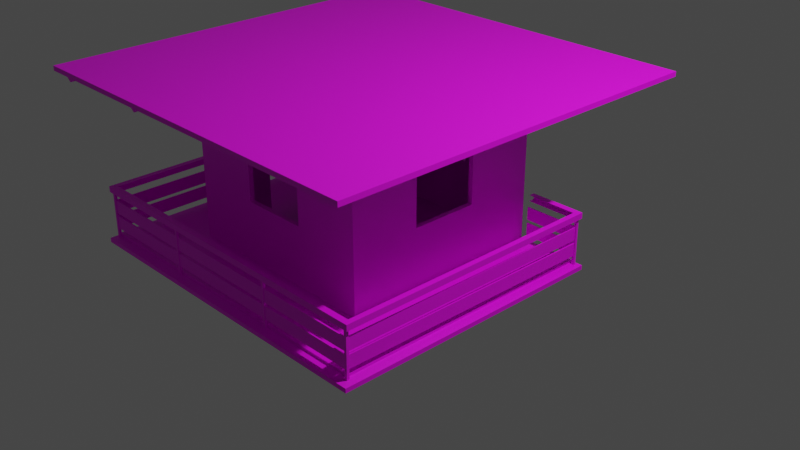 # Source: House.blend  (saved by Blender 2.80.75; exported with 4.5.12 LTS)
import bpy
from mathutils import Matrix  # noqa: F401  (used for matrix-valued properties, if any)

bpy.ops.wm.read_factory_settings(use_empty=True)
scene = bpy.context.scene
scene.name = 'Scene'

# ---- collections
col_collection = bpy.data.collections.new('Collection'); scene.collection.children.link(col_collection)

# ---- images (referenced by path relative to the original .blend; pixels are not part of the script)
import os
ASSET_DIR = os.environ.get("B2B_ASSET_DIR", "")  # directory of the original .blend (textures are referenced by path, not embedded)
HERE = os.path.dirname(os.path.abspath(__file__))  # packed textures are extracted next to this script under _unpacked/

def load_image(name, relpath, width, height, colorspace="sRGB"):
    """Load a texture the original file referenced (path relative to the .blend, or extracted next to this script)."""
    p = next((c for c in (os.path.join(HERE, relpath), os.path.join(ASSET_DIR, relpath)) if relpath and os.path.exists(c)), "")
    if p:
        img = bpy.data.images.load(p, check_existing=True)
        img.name = name
    else:  # same state as the original file: an image datablock whose file is absent (Cycles renders it pink)
        img = bpy.data.images.new(name, width, height)
        img.source = "FILE"
        img.filepath = "//" + (relpath or name)
    img.colorspace_settings.name = colorspace
    return img
img_wood_2_jpg_001 = load_image('wood 2.jpg.001', 'wood 2.jpg', 1024, 1024, 'sRGB')

# ---- materials (node trees are filled in below, after node groups)
mat_material = bpy.data.materials.new('Material')
mat_material.use_transparent_shadow = False

# ---- material node trees
mat_material.use_nodes = True; mat_material.node_tree.nodes.clear()
_N = mat_material.node_tree.nodes; _L = mat_material.node_tree.links
n0 = _N.new('ShaderNodeOutputMaterial'); n0.name = 'Material Output'; n0.location = (300, 300)
n1 = _N.new('ShaderNodeBsdfPrincipled'); n1.name = 'Principled BSDF'; n1.location = (10, 300)
n1.distribution = 'GGX'
n1.subsurface_method = 'BURLEY'
n1.inputs[3].default_value = 1.45
n1.inputs[27].default_value = (0.0, 0.0, 0.0, 1.0)
n1.inputs[28].default_value = 1.0
n2 = _N.new('ShaderNodeTexImage'); n2.name = 'Image Texture'; n2.location = (-280, 280)
n2.image = img_wood_2_jpg_001
_L.new(n1.outputs[0], n0.inputs[0])
_L.new(n2.outputs[0], n1.inputs[0])
n0.is_active_output = True

# ---- world
world_world = bpy.data.worlds.new('World'); scene.world = world_world
world_world.use_nodes = True; world_world.node_tree.nodes.clear()
_N = world_world.node_tree.nodes; _L = world_world.node_tree.links
n0 = _N.new('ShaderNodeOutputWorld'); n0.name = 'World Output'; n0.location = (300, 300)
n1 = _N.new('ShaderNodeBackground'); n1.name = 'Background'; n1.location = (10, 300)
n1.inputs[0].default_value = (0.05088, 0.05088, 0.05088, 1.0)
_L.new(n1.outputs[0], n0.inputs[0])
n0.is_active_output = True
world_world.color = (0.05088, 0.05088, 0.05088)
world_world.use_sun_shadow = False
world_world.sun_shadow_jitter_overblur = 0.0

# ---- cameras
cam_camera = bpy.data.cameras.new('Camera')
cam_camera.clip_end = 100.0
cam_camera.ortho_scale = 7.314

# ---- lights
light_light = bpy.data.lights.new('Light', 'POINT')
light_light.transmission_factor = 0.0
light_light.energy = 1000.0
light_light.shadow_soft_size = 0.1
light_light.shadow_maximum_resolution = 0.006
light_light.use_absolute_resolution = True

# ---- meshes
me_watchtower = bpy.data.meshes.new('watchtower')
me_watchtower.from_pydata([(-2.111, 2.111, 7.596), (2.111, 2.111, 7.596), (2.111, -2.111, 7.596), (-2.111, -2.111, 7.596), (2.111, -2.111, 7.648), (-2.111, -2.111, 7.648), (-2.111, 2.111, 7.648), (2.111, 2.111, 7.648), (-1.136, -1.136, 5.834), (1.136, -1.136, 5.834), (-1.136, -1.136, 7.625), (1.136, -1.136, 7.625), (-1.136, 1.136, 5.834), (1.136, 1.136, 5.834), (-1.136, 1.136, 7.625), (1.136, 1.136, 7.625), (-1.083, -1.083, 5.834), (1.083, -1.083, 5.834), (-1.083, -1.083, 7.411), (1.083, -1.083, 7.411), (-1.083, 1.082, 5.834), (1.083, 1.082, 5.834), (1.083, 1.082, 7.411), (-1.083, 1.082, 7.411), (-0.3698, -1.136, 7.043), (0.3698, -1.136, 7.043), (-0.3698, 1.136, 7.043), (0.3698, 1.136, 7.043), (1.136, 0.3697, 7.043), (1.136, -0.3699, 7.043), (-1.136, -0.3699, 7.043), (-1.136, 0.3697, 7.043), (-0.3698, -1.083, 7.043), (0.3698, -1.083, 7.043), (-0.3698, 1.082, 7.043), (0.3698, 1.082, 7.043), (1.083, 0.3697, 7.043), (1.083, -0.3699, 7.043), (-1.083, 0.3697, 7.043), (-1.083, -0.3699, 7.043), (-0.3698, -1.136, 6.477), (0.3698, -1.136, 6.477), (-0.3698, 1.136, 6.477), (0.3698, 1.136, 6.477), (1.136, 0.3697, 6.477), (1.136, -0.3699, 6.477), (-1.136, -0.3699, 5.834), (-1.136, 0.3697, 5.834), (-0.3698, -1.083, 6.477), (0.3698, -1.083, 6.477), (-0.3698, 1.082, 6.477), (0.3698, 1.082, 6.477), (1.083, 0.3697, 6.477), (1.083, -0.3699, 6.477), (-1.083, 0.3697, 5.834), (-1.083, -0.3699, 5.834), (-1.089, 1.086, 5.773), (-1.146, -1.129, 5.819), (-1.089, -1.09, 5.773), (-1.129, 1.089, 5.773), (-1.129, 1.146, 5.819), (1.174, 1.146, 5.819), (1.113, 1.129, 5.744), (-1.139, 1.13, 5.778), (-1.139, 1.782, 5.778), (-1.161, 1.789, 5.773), (-1.817, 1.789, 5.773), (-1.817, 1.789, 5.834), (-1.161, 1.789, 5.834), (1.77, -1.774, 5.773), (-1.817, -1.777, 5.834), (1.77, 1.166, 5.834), (1.77, -1.774, 5.834), (1.801, -1.775, 5.801), (1.801, -1.803, 5.795), (1.772, -1.803, 5.795), (1.772, -1.775, 5.808), (1.801, -1.775, 6.339), (1.801, -1.803, 6.339), (1.772, -1.803, 6.339), (1.772, -1.775, 6.339), (-1.797, 1.785, 5.899), (-1.797, 1.785, 6.04), (-1.797, 1.801, 6.04), (-1.797, 1.801, 5.899), (-1.148, 1.785, 5.899), (-1.148, 1.785, 6.04), (-1.148, 1.801, 6.04), (-1.148, 1.801, 5.899), (1.772, -1.796, 6.213), (1.772, -1.796, 6.074), (1.772, -1.782, 6.074), (1.772, -1.782, 6.213), (-1.797, -1.796, 6.213), (-1.797, -1.796, 6.074), (-1.797, -1.782, 6.074), (-1.797, -1.782, 6.213), (1.772, -1.796, 6.038), (1.772, -1.796, 5.899), (1.772, -1.782, 5.899), (1.772, -1.782, 6.038), (-1.797, -1.796, 6.038), (-1.797, -1.796, 5.899), (-1.797, -1.782, 5.899), (-1.797, -1.782, 6.038), (-1.805, 1.779, 6.213), (-1.805, 1.779, 6.074), (-1.817, 1.779, 6.074), (-1.817, 1.779, 6.213), (-1.805, -1.775, 6.213), (-1.805, -1.775, 6.074), (-1.817, -1.775, 6.074), (-1.817, -1.775, 6.213), (-1.805, 1.779, 6.038), (-1.805, 1.779, 5.899), (-1.817, 1.779, 5.899), (-1.817, 1.779, 6.038), (-1.805, -1.775, 6.038), (-1.805, -1.775, 5.899), (-1.817, -1.775, 5.899), (-1.817, -1.775, 6.038), (-0.6674, -1.775, 5.794), (-0.6674, -1.803, 5.794), (-0.6958, -1.803, 5.794), (-0.6958, -1.775, 5.794), (-0.6674, -1.775, 6.339), (-0.6674, -1.803, 6.339), (-0.6958, -1.803, 6.339), (-0.6958, -1.775, 6.339), (-1.119, 1.807, 5.78), (-1.119, 1.779, 5.78), (-1.148, 1.779, 5.78), (-1.148, 1.807, 5.78), (-1.119, 1.807, 6.339), (-1.119, 1.779, 6.339), (-1.148, 1.779, 6.339), (-1.148, 1.807, 6.339), (-1.797, 0.01614, 5.805), (-1.797, -0.01228, 5.805), (-1.825, -0.01228, 5.805), (-1.825, 0.01614, 5.805), (-1.797, 0.01614, 6.339), (-1.797, -0.01228, 6.339), (-1.825, -0.01228, 6.339), (-1.825, 0.01614, 6.339), (-1.797, -1.775, 5.805), (-1.797, -1.803, 5.794), (-1.825, -1.803, 5.794), (-1.825, -1.775, 5.805), (-1.797, -1.775, 6.339), (-1.797, -1.803, 6.339), (-1.825, -1.803, 6.339), (-1.825, -1.775, 6.339), (-1.797, 1.807, 5.793), (-1.797, 1.779, 5.805), (-1.825, 1.779, 5.803), (-1.825, 1.807, 5.794), (-1.797, 1.807, 6.339), (-1.797, 1.779, 6.339), (-1.825, 1.779, 6.339), (-1.825, 1.807, 6.339), (1.835, -1.823, 3.748), (1.778, -1.138, 3.748), (-1.159, 1.76, 6.301), (-1.131, 1.76, 6.365), (-1.131, 1.831, 6.365), (-1.159, 1.831, 6.301), (-1.785, 1.76, 6.365), (-1.785, 1.76, 6.301), (-1.851, 1.831, 6.365), (-1.851, 1.831, 6.301), (-1.785, -1.758, 6.301), (-1.785, -1.758, 6.365), (-1.851, -1.823, 6.365), (-1.851, -1.823, 6.301), (1.778, -1.758, 6.365), (1.835, -1.823, 6.365), (1.835, -1.823, 6.301), (1.778, -1.758, 6.301), (1.778, 1.122, 6.365), (1.835, 1.189, 6.365), (1.835, 1.189, 6.301), (1.778, 1.122, 6.301), (1.221, 1.122, 6.365), (1.221, 1.189, 6.365), (1.221, 1.189, 6.301), (1.849, -1.138, 3.169), (-1.817, 1.783, 5.808), (-1.817, -1.777, 5.808), (-1.867, -1.873, 5.788), (1.77, -1.774, 5.808), (1.862, -1.873, 5.788), (1.862, -1.873, 5.74), (1.862, 1.214, 5.74), (1.77, 1.166, 5.809), (1.862, 1.214, 5.788), (1.221, 1.166, 5.808), (1.221, 1.214, 5.788), (1.221, 1.214, 5.74), (1.779, -1.775, 6.038), (1.779, -1.775, 5.899), (1.792, -1.775, 5.899), (1.792, -1.775, 6.038), (1.794, 1.133, 6.038), (1.794, 1.133, 5.899), (1.807, 1.133, 5.899), (1.807, 1.133, 6.038), (1.779, -1.775, 6.213), (1.779, -1.775, 6.074), (1.792, -1.775, 6.074), (1.792, -1.775, 6.213), (1.794, 1.133, 6.213), (1.794, 1.133, 6.074), (1.807, 1.133, 6.074), (1.807, 1.133, 6.213), (0.6596, -1.775, 6.339), (0.6596, -1.803, 6.339), (0.688, -1.803, 6.339), (0.688, -1.775, 6.339), (0.6596, -1.775, 5.794), (0.6596, -1.803, 5.794), (0.688, -1.803, 5.794), (0.688, -1.775, 5.794), (1.818, 1.162, 5.793), (1.818, 1.133, 5.793), (1.789, 1.133, 5.803), (1.789, 1.162, 5.803), (1.818, 1.162, 6.315), (1.818, 1.133, 6.315), (1.789, 1.133, 6.315), (1.789, 1.162, 6.315), (1.191, 1.153, 5.899), (1.191, 1.142, 5.899), (1.191, 1.142, 6.04), (1.191, 1.153, 6.04), (1.789, 1.153, 5.899), (1.789, 1.142, 5.899), (1.789, 1.142, 6.04), (1.789, 1.153, 6.04), (1.77, 1.166, 5.773), (1.221, 1.166, 5.773), (-1.161, 1.166, 5.834), (1.789, 1.153, 6.217), (1.789, 1.142, 6.217), (1.789, 1.142, 6.076), (1.789, 1.153, 6.076), (1.191, 1.153, 6.217), (1.191, 1.142, 6.217), (1.191, 1.142, 6.076), (1.191, 1.153, 6.076), (-1.148, 1.801, 6.076), (-1.148, 1.801, 6.217), (-1.148, 1.785, 6.217), (-1.148, 1.785, 6.076), (-1.797, 1.801, 6.076), (-1.797, 1.801, 6.217), (-1.797, 1.785, 6.217), (-1.797, 1.785, 6.076), (1.834, 2.089, 7.586), (1.969, 2.089, 7.586), (1.9, 2.089, 7.544), (1.9, -2.086, 7.544), (1.969, -2.086, 7.586), (1.834, -2.086, 7.586), (-1.785, -2.086, 7.586), (-1.912, -2.086, 7.586), (-1.848, -2.086, 7.538), (-1.848, 2.089, 7.538), (-1.912, 2.089, 7.586), (-1.785, 2.089, 7.586), (0.6305, 2.093, 7.599), (0.5027, 2.093, 7.599), (0.5674, 2.093, 7.55), (0.5674, -2.083, 7.55), (0.5027, -2.083, 7.599), (0.6305, -2.083, 7.599), (-0.6445, -2.085, 7.592), (-0.7723, -2.085, 7.592), (-0.7076, -2.085, 7.544), (-0.7076, 2.091, 7.544), (-0.7723, 2.091, 7.592), (-0.6445, 2.091, 7.592), (2.111, 2.111, 7.596), (2.111, 2.111, 7.596), (2.111, -2.111, 7.596), (2.111, -2.111, 7.596), (-2.111, 2.111, 7.596), (-2.111, 2.111, 7.596), (-2.111, -2.111, 7.596), (-2.111, -2.111, 7.596), (-2.111, -2.111, 7.648), (-2.111, -2.111, 7.648), (2.111, -2.111, 7.648), (2.111, -2.111, 7.648), (-2.111, 2.111, 7.648), (-2.111, 2.111, 7.648), (2.111, 2.111, 7.648), (2.111, 2.111, 7.648), (-1.083, -1.083, 7.411), (-1.083, -1.083, 7.411), (1.083, -1.083, 7.411), (1.083, -1.083, 7.411), (-1.083, 1.082, 7.411), (-1.083, 1.082, 7.411), (-0.3698, -1.136, 7.043), (-0.3698, -1.136, 7.043), (0.3698, -1.136, 7.043), (0.3698, -1.136, 7.043), (-0.3698, 1.136, 7.043), (-0.3698, 1.136, 7.043), (0.3698, 1.136, 7.043), (0.3698, 1.136, 7.043), (1.136, 0.3697, 7.043), (1.136, 0.3697, 7.043), (1.136, -0.3699, 7.043), (1.136, -0.3699, 7.043), (-1.136, -0.3699, 7.043), (-1.136, -0.3699, 7.043), (-1.136, 0.3697, 7.043), (-1.136, 0.3697, 7.043), (-0.3698, -1.083, 7.043), (-0.3698, -1.083, 7.043), (0.3698, -1.083, 7.043), (0.3698, -1.083, 7.043), (-0.3698, 1.082, 7.043), (-0.3698, 1.082, 7.043), (0.3698, 1.082, 7.043), (0.3698, 1.082, 7.043), (1.083, 0.3697, 7.043), (1.083, 0.3697, 7.043), (1.083, -0.3699, 7.043), (1.083, -0.3699, 7.043), (-1.083, 0.3697, 7.043), (-1.083, 0.3697, 7.043), (-1.083, -0.3699, 7.043), (-1.083, -0.3699, 7.043), (-0.3698, -1.136, 6.477), (-0.3698, -1.136, 6.477), (0.3698, -1.136, 6.477), (0.3698, -1.136, 6.477), (-0.3698, 1.136, 6.477), (-0.3698, 1.136, 6.477), (0.3698, 1.136, 6.477), (0.3698, 1.136, 6.477), (1.136, 0.3697, 6.477), (1.136, 0.3697, 6.477), (1.136, -0.3699, 6.477), (1.136, -0.3699, 6.477), (-1.136, -0.3699, 5.834), (-1.136, 0.3697, 5.834), (-0.3698, -1.083, 6.477), (-0.3698, -1.083, 6.477), (0.3698, -1.083, 6.477), (0.3698, -1.083, 6.477), (-0.3698, 1.082, 6.477), (-0.3698, 1.082, 6.477), (0.3698, 1.082, 6.477), (0.3698, 1.082, 6.477), (1.083, 0.3697, 6.477), (1.083, 0.3697, 6.477), (1.083, -0.3699, 6.477), (1.083, -0.3699, 6.477), (-1.083, 0.3697, 5.834), (-1.083, -0.3699, 5.834), (1.083, 1.082, 7.411), (1.083, 1.082, 7.411), (1.136, 1.136, 5.834), (1.136, 1.136, 7.625), (1.136, -1.136, 5.834), (1.136, -1.136, 7.625), (-1.136, 1.136, 5.834), (-1.136, 1.136, 7.625), (-1.136, -1.136, 5.834), (-1.136, -1.136, 7.625), (1.083, -1.083, 5.834), (-1.083, -1.083, 5.834), (1.083, 1.082, 5.834), (-1.083, 1.082, 5.834), (-1.129, 1.113, 5.744), (-1.139, 1.782, 5.728), (-1.139, 1.13, 5.728), (-0.9384, 1.13, 5.778), (-1.139, 1.13, 5.778), (-1.161, 1.789, 5.773), (-1.161, 1.789, 5.773), (-1.817, 1.789, 5.773), (-1.817, 1.789, 5.773), (-1.817, 1.789, 5.834), (-1.817, 1.789, 5.834), (-1.161, 1.789, 5.834), (-1.161, 1.789, 5.834), (1.77, -1.774, 5.773), (1.77, -1.774, 5.773), (1.77, -1.774, 5.773), (-1.817, -1.777, 5.773), (-1.817, -1.777, 5.773), (-1.817, -1.777, 5.834), (-1.817, -1.777, 5.834), (1.77, -1.774, 5.834), (1.77, -1.774, 5.834), (1.77, 1.166, 5.834), (1.77, 1.166, 5.834), (1.801, -1.803, 5.795), (1.801, -1.803, 6.339), (1.801, -1.775, 5.801), (1.801, -1.775, 6.339), (1.772, -1.803, 5.795), (1.772, -1.803, 6.339), (1.772, -1.775, 5.808), (1.772, -1.775, 6.339), (-1.797, 1.785, 6.04), (-1.148, 1.785, 6.04), (-1.797, 1.785, 5.899), (-1.148, 1.785, 5.899), (-1.797, 1.801, 6.04), (-1.148, 1.801, 6.04), (-1.797, 1.801, 5.899), (-1.148, 1.801, 5.899), (1.772, -1.796, 6.074), (-1.797, -1.796, 6.074), (1.772, -1.796, 6.213), (-1.797, -1.796, 6.213), (1.772, -1.782, 6.074), (-1.797, -1.782, 6.074), (1.772, -1.782, 6.213), (-1.797, -1.782, 6.213), (1.772, -1.796, 5.899), (-1.797, -1.796, 5.899), (1.772, -1.796, 6.038), (-1.797, -1.796, 6.038), (1.772, -1.782, 5.899), (-1.797, -1.782, 5.899), (1.772, -1.782, 6.038), (-1.797, -1.782, 6.038), (-1.805, 1.779, 6.074), (-1.805, -1.775, 6.074), (-1.805, 1.779, 6.213), (-1.805, -1.775, 6.213), (-1.817, 1.779, 6.074), (-1.817, -1.775, 6.074), (-1.817, 1.779, 6.213), (-1.817, -1.775, 6.213), (-1.805, 1.779, 5.899), (-1.805, -1.775, 5.899), (-1.805, 1.779, 6.038), (-1.805, -1.775, 6.038), (-1.817, 1.779, 5.899), (-1.817, -1.775, 5.899), (-1.817, 1.779, 6.038), (-1.817, -1.775, 6.038), (-0.6674, -1.803, 5.794), (-0.6674, -1.803, 6.339), (-0.6674, -1.775, 5.794), (-0.6674, -1.775, 6.339), (-0.6958, -1.803, 5.794), (-0.6958, -1.803, 6.339), (-0.6958, -1.775, 5.794), (-0.6958, -1.775, 6.339), (-1.119, 1.779, 5.78), (-1.119, 1.779, 6.339), (-1.119, 1.807, 5.78), (-1.119, 1.807, 6.339), (-1.148, 1.779, 5.78), (-1.148, 1.779, 6.339), (-1.148, 1.807, 5.78), (-1.148, 1.807, 6.339), (-1.797, -0.01228, 5.805), (-1.797, -0.01228, 6.339), (-1.797, 0.01614, 5.805), (-1.797, 0.01614, 6.339), (-1.825, -0.01228, 5.805), (-1.825, -0.01228, 6.339), (-1.825, 0.01614, 5.805), (-1.825, 0.01614, 6.339), (-1.797, -1.803, 5.794), (-1.797, -1.803, 6.339), (-1.797, -1.775, 5.805), (-1.797, -1.775, 6.339), (-1.825, -1.803, 5.794), (-1.825, -1.803, 6.339), (-1.825, -1.775, 5.805), (-1.825, -1.775, 6.339), (-1.797, 1.779, 5.805), (-1.797, 1.779, 6.339), (-1.797, 1.807, 5.793), (-1.797, 1.807, 6.339), (-1.825, 1.779, 5.803), (-1.825, 1.779, 6.339), (-1.825, 1.807, 5.794), (-1.825, 1.807, 6.339), (-1.159, 1.76, 6.301), (-1.159, 1.831, 6.301), (-1.131, 1.76, 6.365), (-1.785, 1.76, 6.365), (-1.785, 1.76, 6.365), (-1.851, -1.823, 6.365), (-1.851, -1.823, 6.365), (1.835, -1.823, 6.365), (1.835, -1.823, 6.365), (1.835, 1.189, 6.301), (1.835, 1.189, 6.301), (1.221, 1.189, 6.301), (1.778, 1.122, 6.301), (1.778, 1.122, 6.301), (1.221, 1.122, 6.301), (-1.817, 1.783, 5.808), (-1.867, -1.873, 5.788), (-1.867, -1.873, 5.788), (1.862, -1.873, 5.788), (1.862, -1.873, 5.788), (-1.867, -1.873, 5.74), (-1.867, -1.873, 5.74), (-1.817, -1.777, 5.785), (1.862, -1.873, 5.74), (1.862, 1.214, 5.74), (1.862, 1.214, 5.74), (1.862, 1.214, 5.74), (1.779, -1.775, 6.038), (1.794, 1.133, 6.038), (1.779, -1.775, 5.899), (1.794, 1.133, 5.899), (1.792, -1.775, 6.038), (1.807, 1.133, 6.038), (1.792, -1.775, 5.899), (1.807, 1.133, 5.899), (1.779, -1.775, 6.213), (1.794, 1.133, 6.213), (1.779, -1.775, 6.074), (1.794, 1.133, 6.074), (1.792, -1.775, 6.213), (1.807, 1.133, 6.213), (1.792, -1.775, 6.074), (1.807, 1.133, 6.074), (0.6596, -1.775, 6.339), (0.6596, -1.775, 5.794), (0.6596, -1.803, 6.339), (0.6596, -1.803, 5.794), (0.688, -1.775, 6.339), (0.688, -1.775, 5.794), (0.688, -1.803, 6.339), (0.688, -1.803, 5.794), (1.818, 1.133, 5.793), (1.818, 1.133, 6.315), (1.818, 1.162, 5.793), (1.818, 1.162, 6.315), (1.789, 1.133, 5.803), (1.789, 1.133, 6.315), (1.789, 1.162, 5.803), (1.789, 1.162, 6.315), (1.191, 1.153, 5.899), (1.789, 1.153, 5.899), (1.191, 1.142, 5.899), (1.789, 1.142, 5.899), (1.191, 1.153, 6.04), (1.789, 1.153, 6.04), (1.191, 1.142, 6.04), (1.789, 1.142, 6.04), (1.778, -1.758, 6.301), (1.778, -1.758, 6.301), (1.835, 1.189, 6.365), (1.835, 1.189, 6.365), (-1.785, 1.76, 6.301), (-1.785, 1.76, 6.301), (-1.131, 1.831, 6.365), (-1.851, 1.831, 6.365), (-1.851, 1.831, 6.365), (1.221, 1.214, 5.74), (1.862, 1.214, 5.788), (1.862, 1.214, 5.788), (-1.867, 1.837, 5.788), (-1.867, 1.837, 5.788), (-1.867, 1.837, 5.74), (-1.785, -1.758, 6.301), (-1.785, -1.758, 6.301), (-1.851, 1.831, 6.301), (-1.851, 1.831, 6.301), (-1.851, -1.823, 6.301), (-1.851, -1.823, 6.301), (-1.785, -1.758, 6.365), (-1.785, -1.758, 6.365), (-1.817, 1.761, 5.785), (1.221, 1.214, 5.788), (1.778, -1.758, 6.365), (1.778, -1.758, 6.365), (1.778, 1.122, 6.365), (1.778, 1.122, 6.365), (1.835, -1.823, 6.301), (1.835, -1.823, 6.301), (1.221, 1.189, 6.365), (1.77, 1.166, 5.773), (1.77, 1.166, 5.773), (1.77, 1.166, 5.773), (1.77, 1.166, 5.773), (-1.161, 1.166, 5.773), (-1.161, 1.166, 5.773), (-1.161, 1.166, 5.834), (-1.161, 1.166, 5.834), (1.789, 1.142, 6.217), (1.191, 1.142, 6.217), (1.789, 1.153, 6.217), (1.191, 1.153, 6.217), (1.789, 1.142, 6.076), (1.191, 1.142, 6.076), (1.789, 1.153, 6.076), (1.191, 1.153, 6.076), (-1.148, 1.801, 6.076), (-1.797, 1.801, 6.076), (-1.148, 1.801, 6.217), (-1.797, 1.801, 6.217), (-1.148, 1.785, 6.076), (-1.797, 1.785, 6.076), (-1.148, 1.785, 6.217), (-1.797, 1.785, 6.217), (-1.145, 1.183, 6.365), (-1.145, 1.254, 6.365), (-1.145, 1.254, 6.301), (-1.145, 1.183, 6.301), (1.9, -2.086, 7.544), (1.9, -2.086, 7.544), (1.834, -2.086, 7.586), (1.969, -2.086, 7.586), (1.9, 2.089, 7.544), (1.9, 2.089, 7.544), (1.969, 2.089, 7.586), (1.834, 2.089, 7.586), (-1.848, 2.089, 7.538), (-1.848, 2.089, 7.538), (-1.785, 2.089, 7.586), (-1.912, 2.089, 7.586), (-1.848, -2.086, 7.538), (-1.848, -2.086, 7.538), (-1.912, -2.086, 7.586), (-1.785, -2.086, 7.586), (0.5674, -2.083, 7.55), (0.5674, -2.083, 7.55), (0.6305, -2.083, 7.599), (0.5027, -2.083, 7.599), (0.5674, 2.093, 7.55), (0.5674, 2.093, 7.55), (0.5027, 2.093, 7.599), (0.6305, 2.093, 7.599), (-0.7076, 2.091, 7.544), (-0.7076, 2.091, 7.544), (-0.6445, 2.091, 7.592), (-0.7723, 2.091, 7.592), (-0.7076, -2.085, 7.544), (-0.7076, -2.085, 7.544), (-0.7723, -2.085, 7.592), (-0.6445, -2.085, 7.592)], [(56, 58), (59, 378), (381, 63), (515, 239), (505, 580), (392, 512), (383, 386), (585, 502), (392, 239), (69, 590)], [(0, 1, 2, 3), (284, 4, 5, 288), (6, 286, 289, 290), (287, 294, 7, 282), (283, 296, 292, 285), (297, 295, 291, 293), (25, 11, 10, 24), (15, 27, 26, 14), (369, 29, 28, 367), (371, 31, 30, 373), (19, 33, 32, 18), (35, 22, 302, 34), (37, 300, 364, 36), (298, 39, 38, 23), (316, 318, 332, 334), (10, 8, 40, 24), (9, 41, 40, 8), (9, 11, 25, 41), (26, 42, 12, 14), (43, 13, 12, 42), (15, 13, 43, 27), (28, 44, 366, 367), (45, 368, 366, 44), (369, 368, 45, 29), (372, 373, 30, 46), (371, 370, 47, 31), (32, 48, 16, 18), (49, 17, 16, 48), (19, 17, 49, 33), (50, 34, 302, 20), (21, 51, 50, 20), (21, 22, 35, 51), (52, 36, 364, 376), (374, 53, 52, 376), (374, 300, 37, 53), (38, 54, 377, 23), (298, 375, 55, 39), (362, 333, 319, 349), (348, 317, 335, 363), (310, 342, 356, 326), (340, 354, 357, 343), (308, 324, 355, 341), (309, 311, 327, 325), (304, 320, 322, 306), (307, 323, 352, 338), (336, 339, 353, 350), (337, 351, 321, 305), (344, 358, 360, 346), (314, 347, 361, 330), (312, 315, 331, 328), (345, 313, 329, 359), (299, 303, 365, 301), (380, 382, 64, 379), (394, 70, 67, 385), (66, 387, 68, 65), (400, 592, 593, 595), (591, 71, 72, 391), (393, 398, 396, 395), (399, 401, 241, 397), (73, 77, 78, 402), (74, 403, 79, 75), (406, 407, 80, 408), (405, 404, 76, 409), (81, 85, 86, 410), (82, 411, 87, 83), (414, 415, 88, 416), (413, 412, 84, 417), (89, 93, 94, 418), (90, 419, 95, 91), (422, 423, 96, 424), (421, 420, 92, 425), (97, 101, 102, 426), (98, 427, 103, 99), (430, 431, 104, 432), (429, 428, 100, 433), (105, 109, 110, 434), (106, 435, 111, 107), (438, 439, 112, 440), (437, 436, 108, 441), (113, 117, 118, 442), (114, 443, 119, 115), (446, 447, 120, 448), (445, 444, 116, 449), (121, 125, 126, 450), (122, 451, 127, 123), (454, 455, 128, 456), (453, 452, 124, 457), (129, 133, 134, 458), (130, 459, 135, 131), (462, 463, 136, 464), (461, 460, 132, 465), (137, 141, 142, 466), (138, 467, 143, 139), (470, 471, 144, 472), (469, 468, 140, 473), (145, 149, 150, 474), (146, 475, 151, 147), (478, 479, 152, 480), (477, 476, 148, 481), (153, 157, 158, 482), (154, 483, 159, 155), (486, 487, 160, 488), (485, 484, 156, 489), (164, 167, 168, 163), (165, 169, 494, 492), (166, 574, 564, 563), (490, 562, 575, 491), (493, 578, 171, 561), (169, 173, 172, 494), (170, 174, 495, 565), (562, 573, 577, 575), (579, 583, 558, 572), (173, 176, 582, 172), (576, 587, 497, 496), (573, 557, 586, 577), (175, 584, 503, 178), (176, 180, 179, 582), (177, 500, 559, 498), (557, 182, 181, 586), (180, 588, 183, 179), (499, 185, 184, 560), (182, 504, 501, 181), (569, 189, 188, 187), (571, 511, 506, 570), (189, 191, 190, 188), (510, 513, 508, 507), (191, 195, 194, 190), (192, 193, 567, 509), (195, 581, 196, 194), (514, 198, 197, 568), (202, 206, 203, 199), (204, 200, 517, 518), (205, 201, 519, 520), (522, 521, 523, 524), (210, 214, 211, 207), (212, 208, 525, 526), (213, 209, 527, 528), (530, 529, 531, 532), (218, 222, 219, 215), (220, 216, 533, 534), (221, 217, 535, 536), (538, 537, 539, 540), (223, 227, 228, 541), (224, 542, 229, 225), (545, 546, 230, 547), (544, 543, 226, 548), (234, 238, 235, 231), (236, 232, 549, 550), (237, 233, 551, 552), (554, 553, 555, 556), (566, 516, 589, 240), (241, 389, 388), (388, 397, 241), (384, 390, 596, 594), (242, 246, 247, 597), (243, 598, 248, 244), (601, 602, 249, 603), (600, 599, 245, 604), (253, 257, 254, 250), (255, 251, 605, 606), (256, 252, 607, 608), (610, 609, 611, 612), (613, 614, 615, 616), (259, 262, 617, 260), (621, 261, 263, 258), (265, 268, 625, 266), (629, 267, 269, 264), (618, 620, 619), (632, 631, 630), (626, 628, 627), (624, 623, 622), (637, 271, 270), (275, 274, 273), (633, 272, 640, 635), (636, 639, 638, 634), (277, 280, 641, 278), (645, 279, 281, 276), (648, 647, 646), (642, 644, 643)])
me_watchtower.polygons.foreach_set('use_smooth', [True] * 179)
_uv = me_watchtower.uv_layers.new(name='Bake')
_uv.uv.foreach_set('vector', [0.263, 0.0004118, 0.263, 0.263, 0.0004119, 0.263, 0.0004118, 0.0004119, 0.1071, 0.8236, 0.1059, 0.8341, 0.02425, 0.8341, 0.02549, 0.8236, 0.7185, 0.8757, 0.7172, 0.8862, 0.6356, 0.8862, 0.6368, 0.8757, 0.4877, 0.3732, 0.4889, 0.3627, 0.5705, 0.3627, 0.5693, 0.3732, 0.881, 0.2754, 0.8798, 0.2859, 0.7981, 0.2859, 0.7994, 0.2754, 0.263, 0.5263, 0.0004119, 0.5263, 0.0004118, 0.2638, 0.263, 0.2638, 0.5813, 0.2268, 0.6289, 0.263, 0.4877, 0.263, 0.5353, 0.2268, 0.599, 0.1507, 0.5629, 0.1031, 0.5629, 0.0571, 0.599, 0.009444, 0.3992, 0.5977, 0.4469, 0.5616, 0.4929, 0.5616, 0.5406, 0.5977, 0.629, 0.3741, 0.5813, 0.4103, 0.5353, 0.4103, 0.4877, 0.3741, 0.6395, 0.621, 0.6166, 0.5767, 0.6166, 0.5307, 0.6395, 0.4863, 0.4895, 0.6738, 0.5339, 0.6967, 0.3992, 0.6967, 0.4436, 0.6738, 0.1726, 0.55, 0.1283, 0.5271, 0.263, 0.5271, 0.2186, 0.55, 0.4877, 0.3619, 0.532, 0.339, 0.578, 0.339, 0.6223, 0.3619, 0.01165, 0.9806, 0.04585, 0.9806, 0.04606, 0.9851, 0.01185, 0.9851, 0.4877, 0.263, 0.4877, 0.1516, 0.5353, 0.1916, 0.5353, 0.2268, 0.6289, 0.1516, 0.5813, 0.1916, 0.5353, 0.1916, 0.4877, 0.1516, 0.6289, 0.1516, 0.6289, 0.263, 0.5813, 0.2268, 0.5813, 0.1916, 0.5629, 0.0571, 0.5277, 0.0571, 0.4877, 0.009444, 0.599, 0.009444, 0.5277, 0.1031, 0.4877, 0.1507, 0.4877, 0.009444, 0.5277, 0.0571, 0.599, 0.1507, 0.4877, 0.1507, 0.5277, 0.1031, 0.5629, 0.1031, 0.4929, 0.5616, 0.4929, 0.5264, 0.5406, 0.4863, 0.5406, 0.5977, 0.4469, 0.5264, 0.3992, 0.4863, 0.5406, 0.4863, 0.4929, 0.5264, 0.3992, 0.5977, 0.3992, 0.4863, 0.4469, 0.5264, 0.4469, 0.5616, 0.4877, 0.4855, 0.4877, 0.3741, 0.5353, 0.4103, 0.5353, 0.4855, 0.629, 0.3741, 0.629, 0.4855, 0.5813, 0.4855, 0.5813, 0.4103, 0.6166, 0.5307, 0.5814, 0.5307, 0.5414, 0.4863, 0.6395, 0.4863, 0.5814, 0.5767, 0.5414, 0.621, 0.5414, 0.4863, 0.5814, 0.5307, 0.6395, 0.621, 0.5414, 0.621, 0.5814, 0.5767, 0.6166, 0.5767, 0.4436, 0.6386, 0.4436, 0.6738, 0.3992, 0.6967, 0.3992, 0.5986, 0.5339, 0.5986, 0.4895, 0.6386, 0.4436, 0.6386, 0.3992, 0.5986, 0.5339, 0.5986, 0.5339, 0.6967, 0.4895, 0.6738, 0.4895, 0.6386, 0.2186, 0.5852, 0.2186, 0.55, 0.263, 0.5271, 0.263, 0.6252, 0.1283, 0.6252, 0.1726, 0.5852, 0.2186, 0.5852, 0.263, 0.6252, 0.1283, 0.6252, 0.1283, 0.5271, 0.1726, 0.55, 0.1726, 0.5852, 0.578, 0.339, 0.578, 0.2638, 0.6223, 0.2638, 0.6223, 0.3619, 0.4877, 0.3619, 0.4877, 0.2638, 0.532, 0.2638, 0.532, 0.339, 0.6288, 0.3178, 0.6288, 0.3615, 0.6231, 0.3619, 0.6231, 0.3181, 0.6288, 0.2638, 0.6288, 0.3076, 0.6231, 0.3079, 0.6231, 0.2641, 0.5347, 0.6286, 0.5347, 0.5987, 0.5386, 0.5986, 0.5386, 0.6285, 0.5766, 0.962, 0.5769, 0.9575, 0.6112, 0.9575, 0.6109, 0.962, 0.4842, 0.04038, 0.4803, 0.04024, 0.4803, 0.01027, 0.4842, 0.01041, 0.9487, 0.9661, 0.9829, 0.9661, 0.9831, 0.9706, 0.9489, 0.9706, 0.5766, 0.9673, 0.5769, 0.9628, 0.6112, 0.9628, 0.6109, 0.9673, 0.4747, 0.04038, 0.4708, 0.04024, 0.4708, 0.01027, 0.4747, 0.01041, 0.5767, 0.9681, 0.611, 0.9681, 0.6112, 0.9726, 0.5769, 0.9726, 0.4756, 0.01027, 0.4795, 0.01041, 0.4795, 0.04038, 0.4756, 0.04024, 0.9838, 0.9577, 0.9836, 0.9621, 0.9493, 0.9621, 0.9496, 0.9577, 0.6297, 0.3387, 0.6297, 0.3088, 0.6336, 0.3087, 0.6336, 0.3386, 0.08128, 0.9851, 0.04708, 0.9851, 0.04688, 0.9806, 0.08108, 0.9806, 0.6336, 0.2779, 0.6336, 0.3078, 0.6297, 0.3079, 0.6297, 0.278, 0.2638, 0.4863, 0.3984, 0.4863, 0.3984, 0.621, 0.2638, 0.621, 0.9604, 0.9979, 0.9606, 0.9939, 0.9916, 0.9939, 0.9913, 0.9979, 0.8053, 0.887, 0.8065, 0.8766, 0.8867, 0.8766, 0.8856, 0.887, 0.613, 0.9866, 0.6132, 0.9822, 0.6473, 0.9822, 0.6472, 0.9866, 0.2727, 0.8818, 0.2717, 0.8912, 0.199, 0.8912, 0.2, 0.8818, 0.722, 0.8581, 0.7209, 0.8675, 0.6481, 0.8675, 0.6491, 0.8581, 0.8045, 0.8766, 0.8033, 0.887, 0.7228, 0.887, 0.724, 0.8766, 0.4868, 0.0414, 0.4868, 0.2242, 0.3045, 0.2242, 0.2638, 0.0412, 0.3287, 0.6672, 0.3287, 0.6885, 0.326, 0.6883, 0.326, 0.6668, 0.3203, 0.6892, 0.3203, 0.7106, 0.3175, 0.7107, 0.3175, 0.6893, 0.6326, 0.3984, 0.6325, 0.4203, 0.6298, 0.4205, 0.6298, 0.3996, 0.7092, 0.5704, 0.7092, 0.549, 0.712, 0.5494, 0.712, 0.5706, 0.9392, 0.1402, 0.9795, 0.1402, 0.9795, 0.149, 0.9392, 0.149, 0.3103, 0.7586, 0.3277, 0.7586, 0.3278, 0.7609, 0.3104, 0.7609, 0.9392, 0.1508, 0.9795, 0.1508, 0.9795, 0.1596, 0.9392, 0.1596, 0.7553, 0.2746, 0.738, 0.2746, 0.7378, 0.2723, 0.7552, 0.2723, 0.3859, 0.01624, 0.2647, 0.01624, 0.2638, 0.0004118, 0.3849, 0.000412, 0.5431, 0.8814, 0.506, 0.8814, 0.5057, 0.8765, 0.5428, 0.8765, 0.5214, 0.7133, 0.4002, 0.7133, 0.3992, 0.6975, 0.5204, 0.6975, 0.6403, 0.5714, 0.6774, 0.5738, 0.6774, 0.5787, 0.6403, 0.5763, 0.6635, 0.7204, 0.5423, 0.7204, 0.5414, 0.7046, 0.6626, 0.7046, 0.9777, 0.2449, 0.9405, 0.2449, 0.9402, 0.2401, 0.9774, 0.2401, 0.3859, 0.04038, 0.2647, 0.04038, 0.2638, 0.02455, 0.3849, 0.02455, 0.2125, 0.8496, 0.2495, 0.852, 0.2495, 0.8569, 0.2125, 0.8545, 0.6632, 0.737, 0.5423, 0.737, 0.5414, 0.7212, 0.6623, 0.7212, 0.2482, 0.8471, 0.2128, 0.8471, 0.2125, 0.8424, 0.2479, 0.8424, 0.5214, 0.7466, 0.4004, 0.7466, 0.3995, 0.7308, 0.5204, 0.7308, 0.2125, 0.8316, 0.2479, 0.8316, 0.2482, 0.8362, 0.2128, 0.8362, 0.5214, 0.7299, 0.4004, 0.7299, 0.3995, 0.7141, 0.5204, 0.7141, 0.2482, 0.8416, 0.2128, 0.8416, 0.2125, 0.837, 0.2479, 0.837, 0.2321, 0.7453, 0.1112, 0.7453, 0.1103, 0.7295, 0.2312, 0.7295, 0.2125, 0.8261, 0.2479, 0.8261, 0.2482, 0.8307, 0.2128, 0.8307, 0.5375, 0.6745, 0.5375, 0.6959, 0.5347, 0.6961, 0.5347, 0.6747, 0.04098, 0.6752, 0.04098, 0.6966, 0.03819, 0.6967, 0.03819, 0.6753, 0.02596, 0.6752, 0.02596, 0.6966, 0.02317, 0.6967, 0.02317, 0.6753, 0.03456, 0.6967, 0.03456, 0.6753, 0.03736, 0.6752, 0.03736, 0.6966, 0.6372, 0.3395, 0.6372, 0.3612, 0.6344, 0.3614, 0.6344, 0.3397, 0.6363, 0.4327, 0.6363, 0.4543, 0.6334, 0.4545, 0.6334, 0.4328, 0.6365, 0.3741, 0.6365, 0.3958, 0.6337, 0.396, 0.6337, 0.3743, 0.6337, 0.4787, 0.6337, 0.4571, 0.6365, 0.4569, 0.6365, 0.4786, 0.5375, 0.6969, 0.5375, 0.7181, 0.5347, 0.7182, 0.5347, 0.697, 0.5339, 0.6975, 0.5339, 0.7187, 0.5311, 0.7188, 0.5311, 0.6976, 0.7156, 0.5492, 0.7156, 0.5704, 0.7128, 0.5706, 0.7128, 0.5494, 0.7153, 0.5971, 0.7153, 0.5759, 0.7181, 0.5758, 0.7181, 0.597, 0.313, 0.6674, 0.313, 0.6886, 0.3103, 0.6884, 0.3103, 0.6668, 0.3203, 0.6668, 0.3203, 0.6882, 0.3175, 0.6883, 0.3175, 0.6669, 0.6362, 0.3984, 0.6362, 0.4203, 0.6334, 0.4205, 0.6334, 0.3995, 0.7106, 0.5092, 0.7106, 0.4879, 0.7134, 0.4881, 0.7134, 0.5094, 0.6326, 0.4324, 0.6325, 0.4543, 0.6298, 0.4545, 0.6298, 0.4336, 0.7134, 0.5104, 0.7134, 0.5317, 0.7106, 0.5315, 0.7106, 0.5102, 0.3251, 0.6673, 0.3251, 0.6886, 0.3223, 0.6884, 0.3223, 0.6668, 0.3138, 0.6658, 0.3138, 0.6443, 0.3166, 0.6445, 0.3166, 0.666, 0.5434, 0.8379, 0.5072, 0.8379, 0.5071, 0.8333, 0.5414, 0.8333, 0.953, 0.7392, 0.9123, 0.7392, 0.9162, 0.7343, 0.9531, 0.7343, 0.3196, 0.9838, 0.2833, 0.9838, 0.2835, 0.979, 0.3212, 0.979, 0.9782, 0.2927, 0.9424, 0.2927, 0.9379, 0.2879, 0.9781, 0.288, 0.1071, 0.8228, 0.0252, 0.8228, 0.02451, 0.8121, 0.1064, 0.8121, 0.09089, 0.884, 0.0004118, 0.884, 0.001013, 0.8737, 0.07858, 0.8724, 0.1087, 0.7649, 0.02521, 0.7649, 0.02451, 0.754, 0.108, 0.754, 0.1071, 0.7275, 0.03309, 0.7287, 0.0237, 0.7166, 0.1095, 0.7166, 0.02451, 0.7774, 0.1069, 0.7774, 0.1076, 0.7882, 0.0252, 0.7882, 0.5453, 0.8757, 0.6348, 0.8757, 0.6343, 0.886, 0.5571, 0.8872, 0.02451, 0.7422, 0.1084, 0.7422, 0.1091, 0.7532, 0.02522, 0.7532, 0.02675, 0.7305, 0.101, 0.7295, 0.1095, 0.7414, 0.02451, 0.7414, 0.8213, 0.825, 0.8955, 0.825, 0.8961, 0.8347, 0.822, 0.8347, 0.6493, 0.8366, 0.722, 0.8366, 0.7198, 0.8458, 0.6586, 0.8469, 0.0004118, 0.8848, 0.0762, 0.8848, 0.07683, 0.8947, 0.001043, 0.8947, 0.4136, 0.8845, 0.4785, 0.8833, 0.4899, 0.8932, 0.4129, 0.8932, 0.2492, 0.8678, 0.2125, 0.8677, 0.2125, 0.8634, 0.2454, 0.8634, 0.1164, 0.9851, 0.08221, 0.9851, 0.08211, 0.9806, 0.1163, 0.9806, 0.5399, 0.8266, 0.5068, 0.827, 0.5068, 0.8226, 0.5434, 0.8222, 0.352, 0.8872, 0.2738, 0.8872, 0.2764, 0.8773, 0.3433, 0.8762, 0.1095, 0.7157, 0.03671, 0.711, 0.03671, 0.7015, 0.1095, 0.7062, 0.5999, 0.05084, 0.7062, 0.05084, 0.7027, 0.06438, 0.6054, 0.06503, 0.02425, 0.835, 0.09736, 0.835, 0.09798, 0.8445, 0.02487, 0.8445, 0.7228, 0.8633, 0.8218, 0.8633, 0.8213, 0.8746, 0.7359, 0.8758, 0.8443, 0.402, 0.9108, 0.402, 0.9114, 0.4107, 0.8449, 0.4107, 0.5434, 0.8427, 0.5085, 0.8424, 0.5084, 0.8387, 0.5365, 0.8387, 0.1749, 0.9989, 0.1446, 0.9989, 0.1444, 0.995, 0.1747, 0.995, 0.7336, 0.9629, 0.7671, 0.9629, 0.7668, 0.9672, 0.7333, 0.9672, 0.5097, 0.7617, 0.4003, 0.7617, 0.3995, 0.7474, 0.5089, 0.7474, 0.5403, 0.7804, 0.5068, 0.7804, 0.5068, 0.776, 0.5403, 0.776, 0.6516, 0.7522, 0.5422, 0.7522, 0.5414, 0.7379, 0.6507, 0.7379, 0.7336, 0.9577, 0.7671, 0.9577, 0.7668, 0.962, 0.7333, 0.962, 0.6516, 0.7673, 0.5422, 0.7673, 0.5414, 0.753, 0.6507, 0.753, 0.5403, 0.7856, 0.5068, 0.7856, 0.5068, 0.7812, 0.5403, 0.7812, 0.2205, 0.7604, 0.1111, 0.7604, 0.1103, 0.7461, 0.2196, 0.7461, 0.3138, 0.6884, 0.3138, 0.667, 0.3166, 0.6668, 0.3166, 0.6882, 0.02958, 0.6752, 0.02958, 0.6966, 0.02679, 0.6967, 0.02679, 0.6753, 0.03374, 0.6752, 0.03374, 0.6966, 0.03094, 0.6967, 0.03094, 0.6753, 0.7007, 0.2414, 0.7007, 0.2628, 0.6979, 0.263, 0.6979, 0.2415, 0.5303, 0.7198, 0.5303, 0.7408, 0.5275, 0.7409, 0.5275, 0.72, 0.5249, 0.6975, 0.5249, 0.7188, 0.5222, 0.7189, 0.5222, 0.6984, 0.6632, 0.7379, 0.6632, 0.7586, 0.6605, 0.7588, 0.6605, 0.738, 0.5222, 0.7409, 0.5222, 0.7198, 0.5249, 0.7203, 0.5249, 0.7411, 0.9269, 0.9745, 0.9641, 0.9745, 0.9641, 0.9833, 0.9269, 0.9833, 0.7068, 0.5732, 0.693, 0.5732, 0.6929, 0.5714, 0.7067, 0.5714, 0.2163, 0.9834, 0.1791, 0.9834, 0.1791, 0.9746, 0.2163, 0.9746, 0.6921, 0.5732, 0.6783, 0.5732, 0.6782, 0.5714, 0.692, 0.5714, 0.8993, 0.8286, 0.9353, 0.8286, 0.93, 0.8326, 0.8992, 0.8326, 0.3045, 0.2242, 0.3045, 0.263, 0.2638, 0.263, 0.2638, 0.263, 0.2638, 0.0412, 0.3045, 0.2242, 0.5402, 0.7864, 0.5401, 0.7907, 0.5068, 0.7907, 0.5069, 0.7864, 0.7259, 0.02341, 0.7121, 0.02341, 0.712, 0.02161, 0.7258, 0.02161, 0.8051, 0.9833, 0.7679, 0.9833, 0.7679, 0.9745, 0.8051, 0.9745, 0.7406, 0.02341, 0.7268, 0.02341, 0.7267, 0.02161, 0.7405, 0.02161, 0.8889, 0.9745, 0.9261, 0.9745, 0.9261, 0.9833, 0.8889, 0.9833, 0.3278, 0.7578, 0.3104, 0.7578, 0.3103, 0.7555, 0.3277, 0.7555, 0.9392, 0.2002, 0.9795, 0.2002, 0.9795, 0.209, 0.9392, 0.209, 0.7303, 0.06692, 0.7477, 0.06692, 0.7478, 0.06919, 0.7305, 0.06919, 0.9372, 0.04121, 0.9775, 0.04121, 0.9775, 0.04999, 0.9372, 0.04999, 0.6344, 0.3314, 0.6388, 0.3314, 0.6388, 0.3354, 0.6344, 0.3354, 0.6469, 0.8214, 0.5471, 0.8214, 0.5463, 0.8083, 0.6461, 0.8084, 0.09993, 0.8583, 0.001239, 0.8583, 0.0004118, 0.8454, 0.0991, 0.8454, 0.111, 0.815, 0.2109, 0.815, 0.2117, 0.828, 0.1118, 0.828, 0.4032, 0.8435, 0.5023, 0.8435, 0.5032, 0.8565, 0.4041, 0.8565, 0.6339, 0.4213, 0.6382, 0.4239, 0.6298, 0.4239, 0.08609, 0.6123, 0.07815, 0.6123, 0.08217, 0.6093, 0.08217, 0.6237, 0.07815, 0.6207, 0.08609, 0.6207, 0.6298, 0.4251, 0.6382, 0.4251, 0.6339, 0.4277, 0.08217, 0.6161, 0.07815, 0.6131, 0.08609, 0.6131, 0.08609, 0.6199, 0.07815, 0.6199, 0.08217, 0.6169, 0.7569, 0.2575, 0.856, 0.2575, 0.8569, 0.2704, 0.7578, 0.2704, 0.2513, 0.8088, 0.3512, 0.8088, 0.352, 0.8219, 0.2521, 0.8219, 0.4052, 0.8162, 0.5051, 0.8162, 0.5059, 0.8292, 0.406, 0.8292, 0.7569, 0.2437, 0.856, 0.2437, 0.8569, 0.2567, 0.7578, 0.2567, 0.6264, 0.09922, 0.6185, 0.09922, 0.6225, 0.09623, 0.6338, 0.4316, 0.6298, 0.4286, 0.6377, 0.4286])
me_watchtower.materials.append(mat_material)
me_watchtower.use_remesh_preserve_volume = False
me_watchtower.use_remesh_preserve_attributes = False
me_watchtower.use_mirror_vertex_groups = False
me_watchtower.update()

# ---- objects
ob_light = bpy.data.objects.new('Light', light_light)
ob_camera = bpy.data.objects.new('Camera', cam_camera)
ob_watchtowerhigh = bpy.data.objects.new('watchtowerHigh', me_watchtower)

# ---- transforms, parenting, visibility, modifiers, constraints
ob_light.location = (4.076, 1.005, 5.904)
ob_light.rotation_euler = (0.6503, 0.05522, 1.866)
ob_light.lock_rotations_4d = False
ob_light.empty_display_type = 'ARROWS'
ob_light.color = (0.0, 0.0, 0.0, 0.0)
ob_light.lineart.crease_threshold = 0.0
ob_camera.location = (7.359, -6.926, 4.958)
ob_camera.rotation_euler = (1.109, 0.0, 0.8149)
ob_camera.lock_rotations_4d = False
ob_camera.empty_display_type = 'ARROWS'
ob_camera.color = (0.0, 0.0, 0.0, 0.0)
ob_camera.display_type = 'WIRE'
ob_camera.lineart.crease_threshold = 0.0
ob_watchtowerhigh.location = (-0.3035, -0.1977, -6.087)
ob_watchtowerhigh.lock_rotations_4d = False
ob_watchtowerhigh.empty_display_type = 'ARROWS'
ob_watchtowerhigh.lineart.crease_threshold = 0.0

# ---- collection membership
col_collection.objects.link(ob_light)
col_collection.objects.link(ob_camera)
col_collection.objects.link(ob_watchtowerhigh)

# ---- scene / render settings (as saved in the file)
scene.camera = ob_camera
scene.frame_start = 1; scene.frame_end = 250; scene.frame_set(1)
scene.render.engine = 'BLENDER_EEVEE_NEXT'
scene.cycles.use_denoising = False
scene.cycles.samples = 128
scene.cycles.sampling_pattern = 'TABULATED_SOBOL'
scene.cycles.use_adaptive_sampling = False
scene.cycles.use_light_tree = False
scene.view_settings.view_transform = 'Filmic'
bpy.context.view_layer.update()
